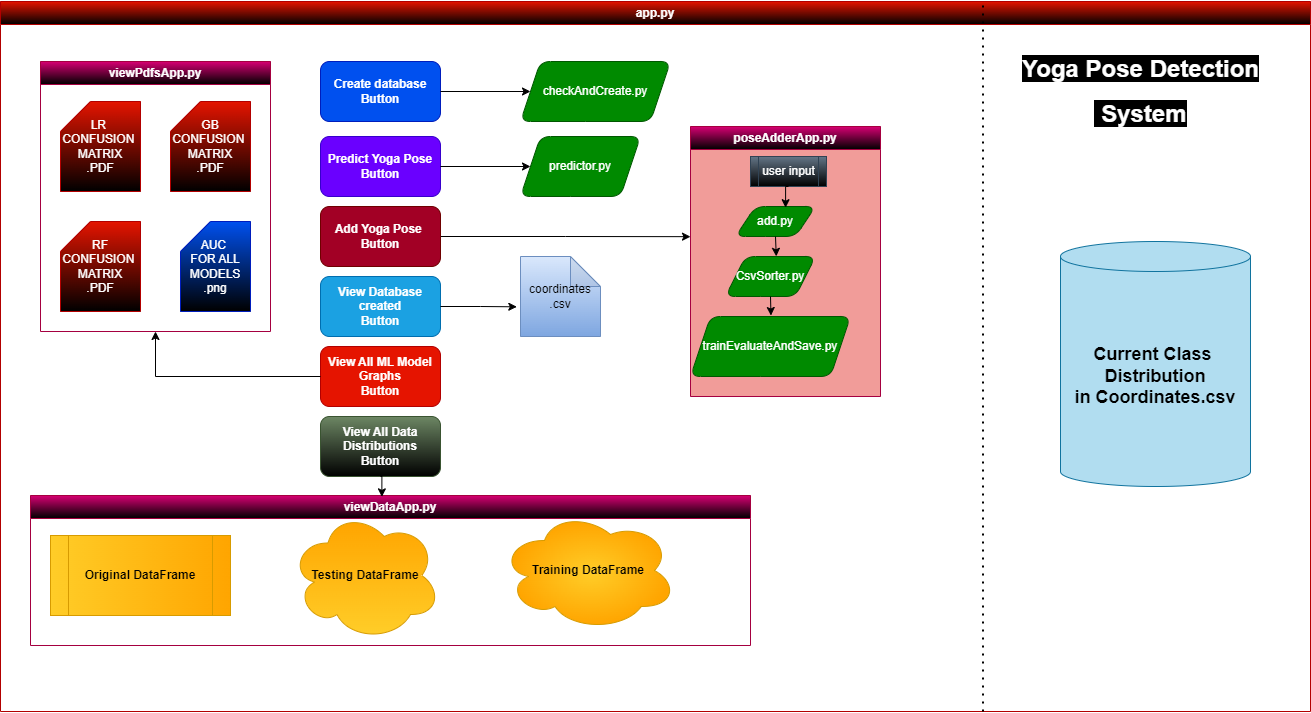

The diagram above was exported from draw.io. Its source (the exported page's mxGraphModel, read from the mxfile embedded in the PNG):
<mxGraphModel dx="2327" dy="1965" grid="1" gridSize="10" guides="1" tooltips="1" connect="1" arrows="1" fold="1" page="1" pageScale="1" pageWidth="827" pageHeight="1169" math="0" shadow="0">
  <root>
    <mxCell id="0" />
    <mxCell id="1" parent="0" />
    <mxCell id="3loCnT5d68hOqccrnY78-200" value="app.py" style="swimlane;whiteSpace=wrap;html=1;fillColor=#e51400;fontColor=#ffffff;strokeColor=#B20000;gradientColor=default;swimlaneFillColor=#FFFFFF;" parent="1" vertex="1">
      <mxGeometry x="-220" y="-220" width="1310" height="710" as="geometry" />
    </mxCell>
    <mxCell id="EhUASA8Rbvv9kyh3kMk_-2" value="&lt;b&gt;Create database&lt;br&gt;Button&lt;br&gt;&lt;/b&gt;" style="rounded=1;whiteSpace=wrap;html=1;fillColor=#0050ef;fontColor=#ffffff;strokeColor=#001DBC;" vertex="1" parent="3loCnT5d68hOqccrnY78-200">
      <mxGeometry x="320" y="60" width="120" height="60" as="geometry" />
    </mxCell>
    <mxCell id="EhUASA8Rbvv9kyh3kMk_-4" value="&lt;b&gt;Predict Yoga Pose&lt;br&gt;Button&lt;br&gt;&lt;/b&gt;" style="rounded=1;whiteSpace=wrap;html=1;fillColor=#6a00ff;fontColor=#ffffff;strokeColor=#3700CC;" vertex="1" parent="3loCnT5d68hOqccrnY78-200">
      <mxGeometry x="320" y="135" width="120" height="60" as="geometry" />
    </mxCell>
    <mxCell id="EhUASA8Rbvv9kyh3kMk_-23" style="edgeStyle=orthogonalEdgeStyle;rounded=0;orthogonalLoop=1;jettySize=auto;html=1;exitX=1;exitY=0.5;exitDx=0;exitDy=0;" edge="1" parent="3loCnT5d68hOqccrnY78-200" source="EhUASA8Rbvv9kyh3kMk_-5">
      <mxGeometry relative="1" as="geometry">
        <mxPoint x="690" y="235.16666666666674" as="targetPoint" />
      </mxGeometry>
    </mxCell>
    <mxCell id="EhUASA8Rbvv9kyh3kMk_-5" value="&lt;b&gt;Add Yoga Pose&amp;nbsp;&lt;br&gt;Button&lt;br&gt;&lt;/b&gt;" style="rounded=1;whiteSpace=wrap;html=1;fillColor=#a20025;fontColor=#ffffff;strokeColor=#6F0000;" vertex="1" parent="3loCnT5d68hOqccrnY78-200">
      <mxGeometry x="320" y="205" width="120" height="60" as="geometry" />
    </mxCell>
    <mxCell id="EhUASA8Rbvv9kyh3kMk_-6" value="&lt;b&gt;View Database created&lt;br&gt;&lt;/b&gt;&lt;b style=&quot;border-color: var(--border-color);&quot;&gt;Button&lt;/b&gt;&lt;b&gt;&lt;br&gt;&lt;/b&gt;" style="rounded=1;whiteSpace=wrap;html=1;fillColor=#1ba1e2;fontColor=#ffffff;strokeColor=#006EAF;" vertex="1" parent="3loCnT5d68hOqccrnY78-200">
      <mxGeometry x="320" y="275" width="120" height="60" as="geometry" />
    </mxCell>
    <mxCell id="EhUASA8Rbvv9kyh3kMk_-7" value="&lt;b&gt;View All ML Model&lt;br&gt;Graphs&lt;br&gt;&lt;/b&gt;&lt;b style=&quot;border-color: var(--border-color);&quot;&gt;Button&lt;/b&gt;&lt;b&gt;&lt;br&gt;&lt;/b&gt;" style="rounded=1;whiteSpace=wrap;html=1;fillColor=#e51400;fontColor=#ffffff;strokeColor=#B20000;" vertex="1" parent="3loCnT5d68hOqccrnY78-200">
      <mxGeometry x="320" y="345" width="120" height="60" as="geometry" />
    </mxCell>
    <mxCell id="EhUASA8Rbvv9kyh3kMk_-8" value="&lt;b&gt;View All Data Distributions&lt;br&gt;Button&lt;br&gt;&lt;/b&gt;" style="rounded=1;whiteSpace=wrap;html=1;fillColor=#6d8764;fontColor=#ffffff;strokeColor=#3A5431;gradientColor=default;" vertex="1" parent="3loCnT5d68hOqccrnY78-200">
      <mxGeometry x="320" y="415" width="120" height="60" as="geometry" />
    </mxCell>
    <mxCell id="EhUASA8Rbvv9kyh3kMk_-11" value="checkAndCreate.py" style="shape=parallelogram;perimeter=parallelogramPerimeter;whiteSpace=wrap;html=1;fixedSize=1;fillColor=#008a00;strokeColor=#005700;fontColor=#ffffff;rounded=1;" vertex="1" parent="3loCnT5d68hOqccrnY78-200">
      <mxGeometry x="520" y="60" width="150" height="60" as="geometry" />
    </mxCell>
    <mxCell id="EhUASA8Rbvv9kyh3kMk_-12" value="" style="edgeStyle=orthogonalEdgeStyle;rounded=0;orthogonalLoop=1;jettySize=auto;html=1;" edge="1" parent="3loCnT5d68hOqccrnY78-200" source="EhUASA8Rbvv9kyh3kMk_-2" target="EhUASA8Rbvv9kyh3kMk_-11">
      <mxGeometry relative="1" as="geometry" />
    </mxCell>
    <mxCell id="EhUASA8Rbvv9kyh3kMk_-13" value="predictor.py" style="shape=parallelogram;perimeter=parallelogramPerimeter;whiteSpace=wrap;html=1;fixedSize=1;fillColor=#008a00;strokeColor=#005700;fontColor=#ffffff;rounded=1;" vertex="1" parent="3loCnT5d68hOqccrnY78-200">
      <mxGeometry x="520" y="135" width="120" height="60" as="geometry" />
    </mxCell>
    <mxCell id="EhUASA8Rbvv9kyh3kMk_-14" value="" style="edgeStyle=orthogonalEdgeStyle;rounded=0;orthogonalLoop=1;jettySize=auto;html=1;" edge="1" parent="3loCnT5d68hOqccrnY78-200" source="EhUASA8Rbvv9kyh3kMk_-4" target="EhUASA8Rbvv9kyh3kMk_-13">
      <mxGeometry relative="1" as="geometry" />
    </mxCell>
    <mxCell id="EhUASA8Rbvv9kyh3kMk_-15" value="poseAdderApp.py" style="swimlane;whiteSpace=wrap;html=1;fillColor=#d80073;fontColor=#ffffff;strokeColor=#A50040;swimlaneFillColor=#F19C99;gradientColor=default;" vertex="1" parent="3loCnT5d68hOqccrnY78-200">
      <mxGeometry x="690" y="125" width="190" height="270" as="geometry" />
    </mxCell>
    <mxCell id="EhUASA8Rbvv9kyh3kMk_-17" value="user input" style="shape=process;whiteSpace=wrap;html=1;backgroundOutline=1;fillColor=#647687;fontColor=#ffffff;strokeColor=#314354;gradientColor=default;" vertex="1" parent="EhUASA8Rbvv9kyh3kMk_-15">
      <mxGeometry x="60" y="30" width="76" height="30" as="geometry" />
    </mxCell>
    <mxCell id="EhUASA8Rbvv9kyh3kMk_-16" value="add.py" style="shape=parallelogram;perimeter=parallelogramPerimeter;whiteSpace=wrap;html=1;fixedSize=1;fillColor=#008a00;strokeColor=#005700;fontColor=#ffffff;rounded=1;" vertex="1" parent="EhUASA8Rbvv9kyh3kMk_-15">
      <mxGeometry x="45" y="80" width="80" height="30" as="geometry" />
    </mxCell>
    <mxCell id="EhUASA8Rbvv9kyh3kMk_-18" value="CsvSorter.py" style="shape=parallelogram;perimeter=parallelogramPerimeter;whiteSpace=wrap;html=1;fixedSize=1;fillColor=#008a00;strokeColor=#005700;fontColor=#ffffff;rounded=1;" vertex="1" parent="EhUASA8Rbvv9kyh3kMk_-15">
      <mxGeometry x="35" y="130" width="90" height="40" as="geometry" />
    </mxCell>
    <mxCell id="EhUASA8Rbvv9kyh3kMk_-19" value="trainEvaluateAndSave.py" style="shape=parallelogram;perimeter=parallelogramPerimeter;whiteSpace=wrap;html=1;fixedSize=1;fillColor=#008a00;strokeColor=#005700;fontColor=#ffffff;rounded=1;" vertex="1" parent="EhUASA8Rbvv9kyh3kMk_-15">
      <mxGeometry y="190" width="160" height="60" as="geometry" />
    </mxCell>
    <mxCell id="EhUASA8Rbvv9kyh3kMk_-20" style="edgeStyle=orthogonalEdgeStyle;rounded=0;orthogonalLoop=1;jettySize=auto;html=1;exitX=0.5;exitY=1;exitDx=0;exitDy=0;entryX=0.626;entryY=0.04;entryDx=0;entryDy=0;entryPerimeter=0;" edge="1" parent="EhUASA8Rbvv9kyh3kMk_-15" source="EhUASA8Rbvv9kyh3kMk_-17" target="EhUASA8Rbvv9kyh3kMk_-16">
      <mxGeometry relative="1" as="geometry" />
    </mxCell>
    <mxCell id="EhUASA8Rbvv9kyh3kMk_-21" style="edgeStyle=orthogonalEdgeStyle;rounded=0;orthogonalLoop=1;jettySize=auto;html=1;exitX=0.5;exitY=1;exitDx=0;exitDy=0;entryX=0.564;entryY=-0.004;entryDx=0;entryDy=0;entryPerimeter=0;" edge="1" parent="EhUASA8Rbvv9kyh3kMk_-15" source="EhUASA8Rbvv9kyh3kMk_-16" target="EhUASA8Rbvv9kyh3kMk_-18">
      <mxGeometry relative="1" as="geometry" />
    </mxCell>
    <mxCell id="EhUASA8Rbvv9kyh3kMk_-22" style="edgeStyle=orthogonalEdgeStyle;rounded=0;orthogonalLoop=1;jettySize=auto;html=1;exitX=0.5;exitY=1;exitDx=0;exitDy=0;entryX=0.503;entryY=-0.016;entryDx=0;entryDy=0;entryPerimeter=0;" edge="1" parent="EhUASA8Rbvv9kyh3kMk_-15" source="EhUASA8Rbvv9kyh3kMk_-18" target="EhUASA8Rbvv9kyh3kMk_-19">
      <mxGeometry relative="1" as="geometry" />
    </mxCell>
    <mxCell id="EhUASA8Rbvv9kyh3kMk_-24" value="coordinates&lt;br&gt;.csv" style="shape=note;whiteSpace=wrap;html=1;backgroundOutline=1;darkOpacity=0.05;fillColor=#dae8fc;strokeColor=#6c8ebf;gradientColor=#7ea6e0;" vertex="1" parent="3loCnT5d68hOqccrnY78-200">
      <mxGeometry x="520" y="255" width="80" height="80" as="geometry" />
    </mxCell>
    <mxCell id="EhUASA8Rbvv9kyh3kMk_-25" style="edgeStyle=orthogonalEdgeStyle;rounded=0;orthogonalLoop=1;jettySize=auto;html=1;exitX=1;exitY=0.5;exitDx=0;exitDy=0;entryX=-0.046;entryY=0.629;entryDx=0;entryDy=0;entryPerimeter=0;" edge="1" parent="3loCnT5d68hOqccrnY78-200" source="EhUASA8Rbvv9kyh3kMk_-6" target="EhUASA8Rbvv9kyh3kMk_-24">
      <mxGeometry relative="1" as="geometry" />
    </mxCell>
    <mxCell id="EhUASA8Rbvv9kyh3kMk_-27" value="viewPdfsApp.py" style="swimlane;whiteSpace=wrap;html=1;fillColor=#d80073;fontColor=#ffffff;strokeColor=#A50040;gradientColor=default;" vertex="1" parent="3loCnT5d68hOqccrnY78-200">
      <mxGeometry x="40" y="60" width="230" height="270" as="geometry" />
    </mxCell>
    <mxCell id="EhUASA8Rbvv9kyh3kMk_-28" value="LR&amp;nbsp;&lt;br&gt;CONFUSION&amp;nbsp;&lt;br&gt;MATRIX&lt;br&gt;.PDF" style="shape=card;whiteSpace=wrap;html=1;fillColor=#e51400;fontColor=#ffffff;strokeColor=#B20000;gradientColor=default;" vertex="1" parent="EhUASA8Rbvv9kyh3kMk_-27">
      <mxGeometry x="20" y="40" width="80" height="90" as="geometry" />
    </mxCell>
    <mxCell id="EhUASA8Rbvv9kyh3kMk_-30" value="GB&lt;br&gt;CONFUSION&amp;nbsp;&lt;br&gt;MATRIX&lt;br&gt;.PDF" style="shape=card;whiteSpace=wrap;html=1;fillColor=#e51400;strokeColor=#B20000;fontColor=#ffffff;gradientColor=default;" vertex="1" parent="EhUASA8Rbvv9kyh3kMk_-27">
      <mxGeometry x="130" y="40" width="80" height="90" as="geometry" />
    </mxCell>
    <mxCell id="EhUASA8Rbvv9kyh3kMk_-29" value="RF&lt;br&gt;CONFUSION&amp;nbsp;&lt;br&gt;MATRIX&lt;br&gt;.PDF" style="shape=card;whiteSpace=wrap;html=1;fillColor=#e51400;fontColor=#ffffff;strokeColor=#B20000;gradientColor=default;" vertex="1" parent="EhUASA8Rbvv9kyh3kMk_-27">
      <mxGeometry x="20" y="160" width="80" height="90" as="geometry" />
    </mxCell>
    <mxCell id="EhUASA8Rbvv9kyh3kMk_-31" value="AUC&amp;nbsp;&lt;br&gt;FOR ALL&lt;br&gt;MODELS&lt;br&gt;.png" style="shape=card;whiteSpace=wrap;html=1;fillColor=#0050ef;fontColor=#ffffff;strokeColor=#001DBC;gradientColor=default;" vertex="1" parent="EhUASA8Rbvv9kyh3kMk_-27">
      <mxGeometry x="140" y="160" width="70" height="90" as="geometry" />
    </mxCell>
    <mxCell id="EhUASA8Rbvv9kyh3kMk_-32" style="edgeStyle=orthogonalEdgeStyle;rounded=0;orthogonalLoop=1;jettySize=auto;html=1;exitX=0;exitY=0.5;exitDx=0;exitDy=0;entryX=0.5;entryY=1;entryDx=0;entryDy=0;" edge="1" parent="3loCnT5d68hOqccrnY78-200" source="EhUASA8Rbvv9kyh3kMk_-7" target="EhUASA8Rbvv9kyh3kMk_-27">
      <mxGeometry relative="1" as="geometry" />
    </mxCell>
    <mxCell id="EhUASA8Rbvv9kyh3kMk_-37" value="viewDataApp.py" style="swimlane;whiteSpace=wrap;html=1;swimlaneFillColor=default;fillColor=#d80073;fontColor=#ffffff;strokeColor=#A50040;gradientColor=default;" vertex="1" parent="3loCnT5d68hOqccrnY78-200">
      <mxGeometry x="30" y="494" width="720" height="150" as="geometry" />
    </mxCell>
    <mxCell id="EhUASA8Rbvv9kyh3kMk_-35" value="&lt;b&gt;Original DataFrame&lt;/b&gt;" style="shape=process;whiteSpace=wrap;html=1;backgroundOutline=1;fillColor=#ffcd28;strokeColor=#d79b00;gradientColor=#ffa500;gradientDirection=east;" vertex="1" parent="EhUASA8Rbvv9kyh3kMk_-37">
      <mxGeometry x="20" y="40" width="180" height="80" as="geometry" />
    </mxCell>
    <mxCell id="EhUASA8Rbvv9kyh3kMk_-34" value="&lt;b&gt;Testing DataFrame&lt;/b&gt;" style="ellipse;shape=cloud;whiteSpace=wrap;html=1;fillColor=#ffcd28;strokeColor=#d79b00;gradientColor=#ffa500;gradientDirection=north;" vertex="1" parent="EhUASA8Rbvv9kyh3kMk_-37">
      <mxGeometry x="260" y="15" width="150" height="130" as="geometry" />
    </mxCell>
    <mxCell id="EhUASA8Rbvv9kyh3kMk_-33" value="&lt;b&gt;Training DataFrame&lt;/b&gt;" style="ellipse;shape=cloud;whiteSpace=wrap;html=1;fillColor=#ffcd28;gradientColor=#ffa500;strokeColor=#d79b00;gradientDirection=radial;" vertex="1" parent="EhUASA8Rbvv9kyh3kMk_-37">
      <mxGeometry x="470" y="15" width="176" height="120" as="geometry" />
    </mxCell>
    <mxCell id="EhUASA8Rbvv9kyh3kMk_-38" style="edgeStyle=orthogonalEdgeStyle;rounded=0;orthogonalLoop=1;jettySize=auto;html=1;exitX=0.5;exitY=1;exitDx=0;exitDy=0;entryX=0.488;entryY=0.009;entryDx=0;entryDy=0;entryPerimeter=0;" edge="1" parent="3loCnT5d68hOqccrnY78-200" source="EhUASA8Rbvv9kyh3kMk_-8" target="EhUASA8Rbvv9kyh3kMk_-37">
      <mxGeometry relative="1" as="geometry" />
    </mxCell>
    <mxCell id="EhUASA8Rbvv9kyh3kMk_-42" value="&lt;h2&gt;Current Class&amp;nbsp;&lt;br&gt;&lt;b&gt;Distribution&lt;br&gt;&lt;/b&gt;&lt;b&gt;in Coordinates.csv&lt;/b&gt;&lt;/h2&gt;" style="shape=cylinder3;whiteSpace=wrap;html=1;boundedLbl=1;backgroundOutline=1;size=15;fillColor=#b1ddf0;strokeColor=#10739e;" vertex="1" parent="3loCnT5d68hOqccrnY78-200">
      <mxGeometry x="1060" y="240" width="190" height="245" as="geometry" />
    </mxCell>
    <mxCell id="EhUASA8Rbvv9kyh3kMk_-46" value="&lt;h1&gt;&lt;span style=&quot;background-color: rgb(0, 0, 0);&quot;&gt;&lt;font color=&quot;#ffffff&quot;&gt;&lt;b&gt;Yoga Pose Detection&lt;/b&gt;&lt;/font&gt;&lt;/span&gt;&lt;/h1&gt;&lt;h1&gt;&lt;span style=&quot;background-color: rgb(0, 0, 0);&quot;&gt;&lt;font color=&quot;#ffffff&quot;&gt;&lt;b&gt;&amp;nbsp;System&lt;/b&gt;&lt;/font&gt;&lt;/span&gt;&lt;/h1&gt;" style="text;html=1;align=center;verticalAlign=middle;resizable=0;points=[];autosize=1;strokeColor=none;fillColor=none;" vertex="1" parent="3loCnT5d68hOqccrnY78-200">
      <mxGeometry x="1010" y="30" width="260" height="120" as="geometry" />
    </mxCell>
    <mxCell id="EhUASA8Rbvv9kyh3kMk_-44" value="" style="endArrow=none;dashed=1;html=1;dashPattern=1 3;strokeWidth=2;rounded=0;entryX=0.75;entryY=0;entryDx=0;entryDy=0;exitX=0.75;exitY=1;exitDx=0;exitDy=0;" edge="1" parent="1" source="3loCnT5d68hOqccrnY78-200" target="3loCnT5d68hOqccrnY78-200">
      <mxGeometry width="50" height="50" relative="1" as="geometry">
        <mxPoint x="400" y="60" as="sourcePoint" />
        <mxPoint x="450" y="10" as="targetPoint" />
      </mxGeometry>
    </mxCell>
  </root>
</mxGraphModel>